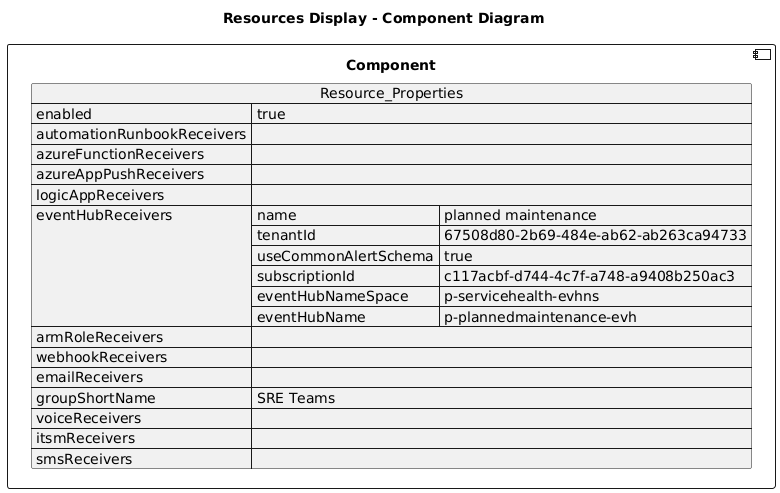

The diagram above was rendered by PlantUML. Its source (embedded in the PNG):
@startuml

title Resources Display - Component Diagram

component Component {

json  Resource_Properties {
  "enabled": true,
  "automationRunbookReceivers": [],
  "azureFunctionReceivers": [],
  "azureAppPushReceivers": [],
  "logicAppReceivers": [],
  "eventHubReceivers": [
    {
      "name": "planned maintenance",
      "tenantId": "67508d80-2b69-484e-ab62-ab263ca94733",
      "useCommonAlertSchema": true,
      "subscriptionId": "c117acbf-d744-4c7f-a748-a9408b250ac3",
      "eventHubNameSpace": "p-servicehealth-evhns",
      "eventHubName": "p-plannedmaintenance-evh"
    }
  ],
  "armRoleReceivers": [],
  "webhookReceivers": [],
  "emailReceivers": [],
  "groupShortName": "SRE Teams",
  "voiceReceivers": [],
  "itsmReceivers": [],
  "smsReceivers": []
}
}
@enduml